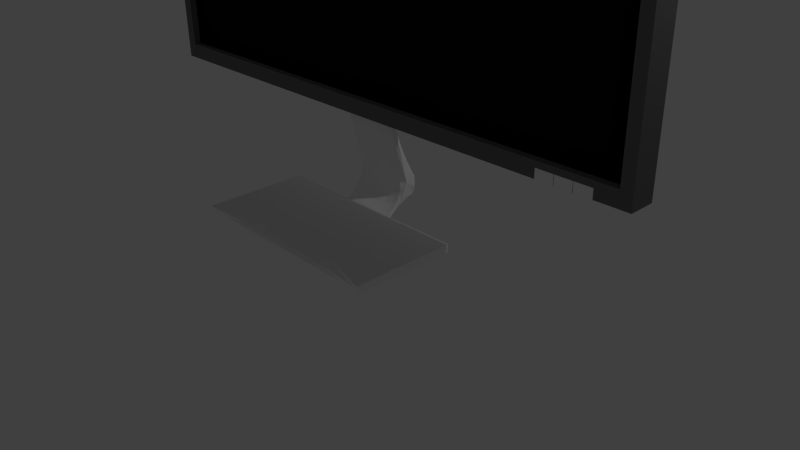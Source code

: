 # Source: Screen.blend  (saved by Blender 2.74.0; exported with 4.5.12 LTS)
import bpy
from mathutils import Matrix  # noqa: F401  (used for matrix-valued properties, if any)

bpy.ops.wm.read_factory_settings(use_empty=True)
scene = bpy.context.scene
scene.name = 'Scene'

# ---- collections
col_collection_1 = bpy.data.collections.new('Collection 1'); scene.collection.children.link(col_collection_1)

# ---- materials (node trees are filled in below, after node groups)
mat_material = bpy.data.materials.new('Material')
mat_material.alpha_threshold = 0.0
mat_material.use_transparent_shadow = False
mat_material.diffuse_color = (1.0, 1.0, 1.0, 1.0)
mat_material.roughness = 0.5
mat_material.line_color = (0.0, 0.0, 0.0, 1.0)
mat_material_001 = bpy.data.materials.new('Material.001')
mat_material_001.alpha_threshold = 0.0
mat_material_001.use_transparent_shadow = False
mat_material_001.diffuse_color = (0.003095, 0.003095, 0.003095, 1.0)
mat_material_001.roughness = 0.5
mat_material_002 = bpy.data.materials.new('Material.002')
mat_material_002.alpha_threshold = 0.0
mat_material_002.use_transparent_shadow = False
mat_material_002.diffuse_color = (0.1626, 0.1626, 0.1626, 1.0)
mat_material_002.roughness = 0.5

# ---- material node trees

# ---- world
world_world = bpy.data.worlds.new('World'); scene.world = world_world
world_world.color = (0.05088, 0.05088, 0.05088)
world_world.use_sun_shadow = False
world_world.sun_shadow_jitter_overblur = 0.0
world_world.cycles.sampling_method = 'MANUAL'
world_world.cycles.sample_map_resolution = 256

# ---- cameras
cam_camera = bpy.data.cameras.new('Camera')
cam_camera.clip_end = 100.0
cam_camera.lens = 35.0
cam_camera.sensor_width = 32.0
cam_camera.sensor_height = 18.0
cam_camera.ortho_scale = 7.314
cam_camera.dof.focus_distance = 0.0
cam_camera.dof.aperture_fstop = 128.0

# ---- lights
light_lamp = bpy.data.lights.new('Lamp', 'POINT')
light_lamp.transmission_factor = 0.0
light_lamp.cutoff_distance = 30.0
light_lamp.energy = 100.0
light_lamp.shadow_buffer_clip_start = 1.001
light_lamp.shadow_soft_size = 0.1
light_lamp.shadow_maximum_resolution = 0.006
light_lamp.use_absolute_resolution = True
light_lamp.cycles.use_multiple_importance_sampling = False

# ---- meshes
me_cube_001 = bpy.data.meshes.new('Cube.001')
me_cube_001.from_pydata([(-0.1161, -0.4954, -1.699), (0.1129, -0.4954, -1.699), (-0.1161, 2.146, -1.578), (0.1129, 2.146, -1.578), (0.1129, 4.435, -1.644), (-0.1161, 4.435, -1.644), (-0.1161, -0.4954, -1.644), (0.1129, -0.4954, -1.644), (0.1129, 0.5486, -1.0), (-0.1161, 0.5486, -1.0), (0.1129, -0.4954, -1.0), (-0.1161, -0.4954, -1.0), (-0.1161, 4.435, -1.698), (0.1129, 4.435, -1.698), (0.1129, -0.4954, -1.699), (-0.1161, -0.4954, -1.699), (0.1129, -0.4954, -1.644), (-0.1161, -0.4954, -1.644), (0.1129, -0.4954, -1.699), (-0.1161, -0.4954, -1.699), (-0.1161, -0.4954, -1.644), (0.1129, -0.4954, -1.644), (0.3721, -0.4954, -1.699), (-0.3754, -0.4954, -1.699), (-0.3754, -0.4954, -1.644), (0.3721, -0.4954, -1.644), (0.1129, -8.781, -1.699), (-0.1161, -8.781, -1.699), (0.3721, -8.781, -1.699), (-0.3754, -8.781, -1.699), (-0.3754, -8.781, -1.644), (0.3721, -8.781, -1.644)], [], [(1, 7, 16, 14), (4, 13, 12, 5, 9, 8), (14, 16, 21, 18), (7, 6, 17, 16), (10, 11, 2, 3), (3, 2, 6, 7), (5, 12, 0, 6, 2, 11, 9), (0, 1, 14, 15), (12, 13, 1, 0), (13, 4, 8, 10, 3, 7, 1), (6, 0, 15, 17), (18, 21, 25, 22), (16, 17, 20, 21), (17, 15, 19, 20), (15, 14, 18, 19), (25, 24, 23, 22), (21, 20, 24, 25), (20, 19, 23, 24), (19, 18, 22, 23), (19, 23, 29, 27), (20, 21, 25, 31, 30, 24), (22, 18, 26, 28), (22, 25, 31, 28), (24, 23, 29, 30), (23, 22, 28, 29), (30, 31, 28, 29)])
me_cube_001.materials.append(mat_material)
me_cube_001.use_remesh_preserve_volume = False
me_cube_001.use_remesh_preserve_attributes = False
me_cube_001.use_mirror_vertex_groups = False
me_cube_001.update()
me_cube = bpy.data.meshes.new('Cube')
me_cube.from_pydata([(1.0, 1.0, -1.0), (1.0, -1.0, -1.0), (-1.0, -1.0, -1.0), (1.0, 1.0, 1.0), (1.0, -1.0, 1.0), (-1.0, -1.0, 1.0), (-0.1161, 1.0, -1.0), (-0.1161, -1.0, -1.0), (0.1129, 1.0, -1.0), (0.1129, -1.0, -1.0), (-0.1161, -0.4954, -1.0), (0.1129, -0.4954, -1.0), (-1.0, 0.5486, -1.0), (-1.0, 0.5486, 1.0), (-0.1161, 0.5486, -1.0), (0.1129, 0.5486, -1.0), (0.9609, -1.0, -1.0), (0.9609, -1.0, 1.0), (-0.9611, -1.0, -1.0), (-0.9611, -1.0, 1.0), (0.9609, -1.0, 0.9006), (-0.9611, -1.0, 0.9006), (0.9609, -1.0, -0.8953), (-0.9611, -1.0, -0.8953), (-0.9611, -1.0, 0.9006), (0.9609, -1.0, 0.9006), (0.9609, -1.0, -0.8953), (-0.9611, -1.0, -0.8953), (-0.9611, -1.0, 0.9006), (0.9609, -1.0, 0.9006), (0.9609, -1.0, -0.8953), (-0.9611, -1.0, -0.8953), (-0.9611, -0.4471, 0.9006), (0.9609, -0.4471, 0.9006), (0.9609, -0.4471, -0.8953), (-0.9611, -0.4471, -0.8953), (0.9609, -1.0, 1.0), (0.9609, -1.0, 0.9006), (0.9609, -1.0, -0.8953), (0.9609, -1.0, 0.9006), (0.9609, -1.0, -0.8953), (0.9609, -1.0, 0.9006), (0.9609, -1.0, -0.8953), (0.9609, -0.4471, 0.9006), (0.9609, -0.4471, -0.8953), (-0.9611, -1.0, 1.0), (-0.9611, -1.0, 0.9006), (-0.9611, -1.0, -0.8953), (-0.9611, -1.0, 0.9006), (-0.9611, -1.0, -0.8953), (-0.9611, -1.0, 0.9006), (-0.9611, -1.0, -0.8953), (-0.9611, -0.4471, 0.9006), (-0.9611, -0.4471, -0.8953), (0.9609, -1.0, -0.8953), (-0.9611, -1.0, -0.8953), (0.9609, -1.0, -0.8953), (-0.9611, -1.0, -0.8953), (0.9609, -1.0, -0.8953), (-0.9611, -1.0, -0.8953), (0.9609, -0.4471, -0.8953), (-0.9611, -0.4471, -0.8953), (0.9609, -0.4471, -0.8953), (-0.9611, -0.4471, -0.8953), (0.9609, -1.0, 0.9006), (-0.9611, -1.0, 0.9006), (0.9609, -1.0, 0.9006), (-0.9611, -1.0, 0.9006), (0.9609, -1.0, 0.9006), (-0.9611, -1.0, 0.9006), (0.9609, -0.4471, 0.9006), (-0.9611, -0.4471, 0.9006), (0.9609, -0.4471, 0.9006), (-0.9611, -0.4471, 0.9006), (0.887, -1.0, -1.0), (0.703, -1.0, -1.0), (0.7643, -0.6642, -1.0), (0.8269, -1.0, -1.0), (0.8269, -1.0, -0.9354), (0.7655, -1.0, -1.0), (0.7655, -1.0, -0.9354), (0.7643, -1.0, -0.9354), (0.8256, -1.0, -0.9354), (0.7643, -1.0, -1.0), (0.8256, -1.0, -1.0), (0.703, -1.0, -0.9354), (0.887, -1.0, -0.9354), (0.8267, -0.6658, -1.0), (0.7029, -0.6625, -1.0), (0.8869, -0.6674, -1.0), (0.7655, -0.6642, -1.0), (0.8256, -0.6658, -1.0), (0.887, -1.0, -0.9354), (0.8269, -1.0, -0.9354), (0.8256, -1.0, -1.0), (0.7655, -1.0, -1.0), (0.8256, -1.0, -0.9354), (0.7655, -1.0, -0.9354), (0.7643, -1.0, -0.9354), (0.7643, -1.0, -1.0), (0.703, -1.0, -1.0), (0.703, -1.0, -0.9354), (0.887, -1.0, -1.0), (0.8269, -1.0, -1.0), (0.8267, -0.6658, -1.0), (0.8869, -0.6674, -1.0), (0.7029, -0.6625, -1.0), (0.7643, -0.6642, -1.0), (0.8256, -0.6658, -1.0), (0.7655, -0.6642, -1.0), (0.887, -1.041, -0.9354), (0.8269, -1.041, -0.9354), (0.8256, -1.041, -1.0), (0.7655, -1.041, -1.0), (0.8256, -1.041, -0.9354), (0.7655, -1.041, -0.9354), (0.7643, -1.041, -0.9354), (0.7643, -1.041, -1.0), (0.703, -1.041, -1.0), (0.703, -1.041, -0.9354), (0.887, -1.041, -1.0), (0.8269, -1.041, -1.0), (0.8256, -1.0, -1.004), (0.7655, -1.0, -1.004), (0.887, -1.0, -1.004), (0.8269, -1.0, -1.004), (0.7643, -1.0, -1.004), (0.703, -1.0, -1.004), (0.8267, -0.6658, -1.004), (0.8869, -0.6674, -1.004), (0.7029, -0.6625, -1.004), (0.7643, -0.6642, -1.004), (0.8256, -0.6658, -1.004), (0.7655, -0.6642, -1.004)], [], [(14, 10, 7, 18, 2, 12, 6), (4, 1, 0, 3), (5, 13, 12, 2), (3, 0, 8, 6, 12, 13), (18, 23, 55, 65, 21, 19, 5, 2), (11, 9, 7, 10), (1, 16, 74, 89, 87, 91, 90, 76, 88, 75, 9, 11, 15, 8, 0), (5, 19, 45, 36, 17, 4, 3, 13), (8, 15, 14, 6), (1, 4, 17, 20, 64, 54, 22, 16), (83, 81, 98, 99), (46, 45, 19, 21), (38, 22, 26, 40), (40, 26, 30, 42), (55, 23, 27, 57), (64, 20, 25, 66), (46, 21, 24, 48), (42, 30, 34, 44), (57, 27, 31, 59), (66, 25, 29, 68), (48, 24, 28, 50), (73, 52, 32, 71), (59, 31, 35, 61), (68, 29, 33, 70), (50, 28, 32, 52), (29, 41, 43, 33), (70, 33, 43, 72), (25, 39, 41, 29), (51, 42, 44, 53), (20, 37, 39, 25), (49, 40, 42, 51), (47, 38, 40, 49), (20, 17, 36, 37), (23, 47, 49, 27), (27, 49, 51, 31), (31, 51, 53, 35), (41, 50, 52, 43), (72, 43, 52, 73), (39, 48, 50, 41), (37, 46, 48, 39), (37, 36, 45, 46), (44, 62, 63, 53), (34, 60, 62, 44), (30, 58, 60, 34), (69, 59, 61, 71), (53, 63, 61, 35), (26, 56, 58, 30), (67, 57, 59, 69), (22, 54, 56, 26), (65, 55, 57, 67), (21, 65, 67, 24), (24, 67, 69, 28), (28, 69, 71, 32), (62, 72, 73, 63), (60, 70, 72, 62), (58, 68, 70, 60), (63, 73, 71, 61), (56, 66, 68, 58), (54, 64, 66, 56), (77, 78, 82, 84), (16, 22, 38, 47, 23, 18, 7, 9, 75, 85, 81, 80, 82, 78, 86, 74), (79, 80, 81, 83), (91, 84, 94, 108), (77, 87, 104, 103), (75, 88, 106, 100), (89, 74, 102, 105), (83, 76, 90, 79), (80, 79, 95, 97), (103, 102, 120, 121), (84, 91, 87, 77), (93, 103, 121, 111), (100, 99, 117, 118), (109, 108, 132, 133), (95, 109, 133, 123), (108, 94, 122, 132), (78, 77, 103, 93), (79, 90, 109, 95), (74, 86, 92, 102), (85, 75, 100, 101), (76, 83, 99, 107), (88, 76, 107, 106), (87, 89, 105, 104), (84, 82, 96, 94), (82, 80, 97, 96), (86, 78, 93, 92), (81, 85, 101, 98), (90, 91, 108, 109), (117, 116, 119, 118), (112, 114, 115, 113), (120, 110, 111, 121), (102, 92, 110, 120), (98, 101, 119, 116), (101, 100, 118, 119), (97, 95, 113, 115), (94, 96, 114, 112), (99, 98, 116, 117), (96, 97, 115, 114), (95, 94, 112, 113), (92, 93, 111, 110), (125, 128, 129, 124), (127, 130, 131, 126), (123, 133, 132, 122), (107, 99, 126, 131), (105, 102, 124, 129), (106, 107, 131, 130), (100, 106, 130, 127), (104, 105, 129, 128), (103, 104, 128, 125), (99, 100, 127, 126), (102, 103, 125, 124), (94, 95, 123, 122), (118, 117, 126, 127), (123, 113, 112, 122), (124, 120, 121, 125), (124, 102, 120), (103, 125, 121), (122, 112, 94), (123, 95, 113), (99, 126, 117), (118, 127, 100)])
me_cube.polygons.foreach_set('material_index', [2, 2, 2, 2, 2, 2, 2, 2, 2, 2, 1, 0, 0, 0, 0, 0, 0, 0, 0, 0, 0, 0, 0, 0, 0, 0, 0, 0, 2, 0, 0, 0, 0, 0, 0, 0, 2, 0, 0, 0, 2, 0, 0, 0, 2, 0, 0, 0, 0, 0, 0, 0, 0, 1, 0, 2, 0, 0, 0, 1, 2, 1, 1, 1, 0, 0, 1, 1, 0, 1, 1, 0, 0, 1, 1, 1, 1, 0, 0, 1, 0, 0, 1, 0, 0, 0, 0, 0, 0, 0, 0, 0, 0, 1, 1, 1, 0, 0, 0, 0, 0, 0, 1, 0, 0, 0, 0, 1, 0, 0, 0, 0, 0, 0, 0, 0, 0, 0, 0, 0])
me_cube.materials.append(mat_material)
me_cube.materials.append(mat_material_001)
me_cube.materials.append(mat_material_002)
me_cube.use_remesh_preserve_volume = False
me_cube.use_remesh_preserve_attributes = False
me_cube.use_mirror_vertex_groups = False
me_cube.update()

# ---- objects
ob_screen_holder = bpy.data.objects.new('. Screen Holder', me_cube_001)
ob_screen = bpy.data.objects.new('. Screen', me_cube)
ob_lamp = bpy.data.objects.new('Lamp', light_lamp)
ob_camera = bpy.data.objects.new('Camera', cam_camera)

# ---- transforms, parenting, visibility, modifiers, constraints
ob_screen_holder.location = (0.0, 0.0, 3.791)
ob_screen_holder.scale = (3.731, 0.1659, 1.883)
ob_screen_holder.lock_rotations_4d = False
ob_screen_holder.empty_display_type = 'ARROWS'
ob_screen_holder.lineart.crease_threshold = 0.0
_m = ob_screen_holder.modifiers.new('Subsurf', 'SUBSURF')
_m.uv_smooth = 'PRESERVE_CORNERS'
_m.quality = 2
_m.levels = 4
_m.show_only_control_edges = False
ob_screen.location = (0.0, 0.0, 3.791)
ob_screen.scale = (3.731, 0.1659, 1.883)
ob_screen.lock_rotations_4d = False
ob_screen.empty_display_type = 'ARROWS'
ob_screen.lineart.crease_threshold = 0.0
ob_lamp.location = (4.076, 1.005, 5.904)
ob_lamp.rotation_euler = (0.6503, 0.05522, 1.866)
ob_lamp.lock_rotations_4d = False
ob_lamp.empty_display_type = 'ARROWS'
ob_lamp.color = (0.0, 0.0, 0.0, 0.0)
ob_lamp.lineart.crease_threshold = 0.0
ob_camera.location = (7.481, -6.508, 5.344)
ob_camera.rotation_euler = (1.109, 0.01082, 0.8149)
ob_camera.lock_rotations_4d = False
ob_camera.empty_display_type = 'ARROWS'
ob_camera.color = (0.0, 0.0, 0.0, 0.0)
ob_camera.display_type = 'WIRE'
ob_camera.lineart.crease_threshold = 0.0

# ---- collection membership
col_collection_1.objects.link(ob_screen_holder)
col_collection_1.objects.link(ob_screen)
col_collection_1.objects.link(ob_lamp)
col_collection_1.objects.link(ob_camera)

# ---- scene / render settings (as saved in the file)
scene.camera = ob_camera
scene.frame_start = 1; scene.frame_end = 250; scene.frame_set(0)
scene.render.engine = 'BLENDER_EEVEE_NEXT'
scene.render.resolution_percentage = 50
scene.render.dither_intensity = 0.0
scene.cycles.use_denoising = False
scene.cycles.samples = 10
scene.cycles.sampling_pattern = 'TABULATED_SOBOL'
scene.cycles.light_sampling_threshold = 0.0
scene.cycles.use_adaptive_sampling = False
scene.cycles.use_light_tree = False
scene.cycles.blur_glossy = 0.0
scene.cycles.pixel_filter_type = 'GAUSSIAN'
scene.cycles.sample_clamp_indirect = 0.0
scene.view_settings.view_transform = 'Standard'
bpy.context.view_layer.update()
